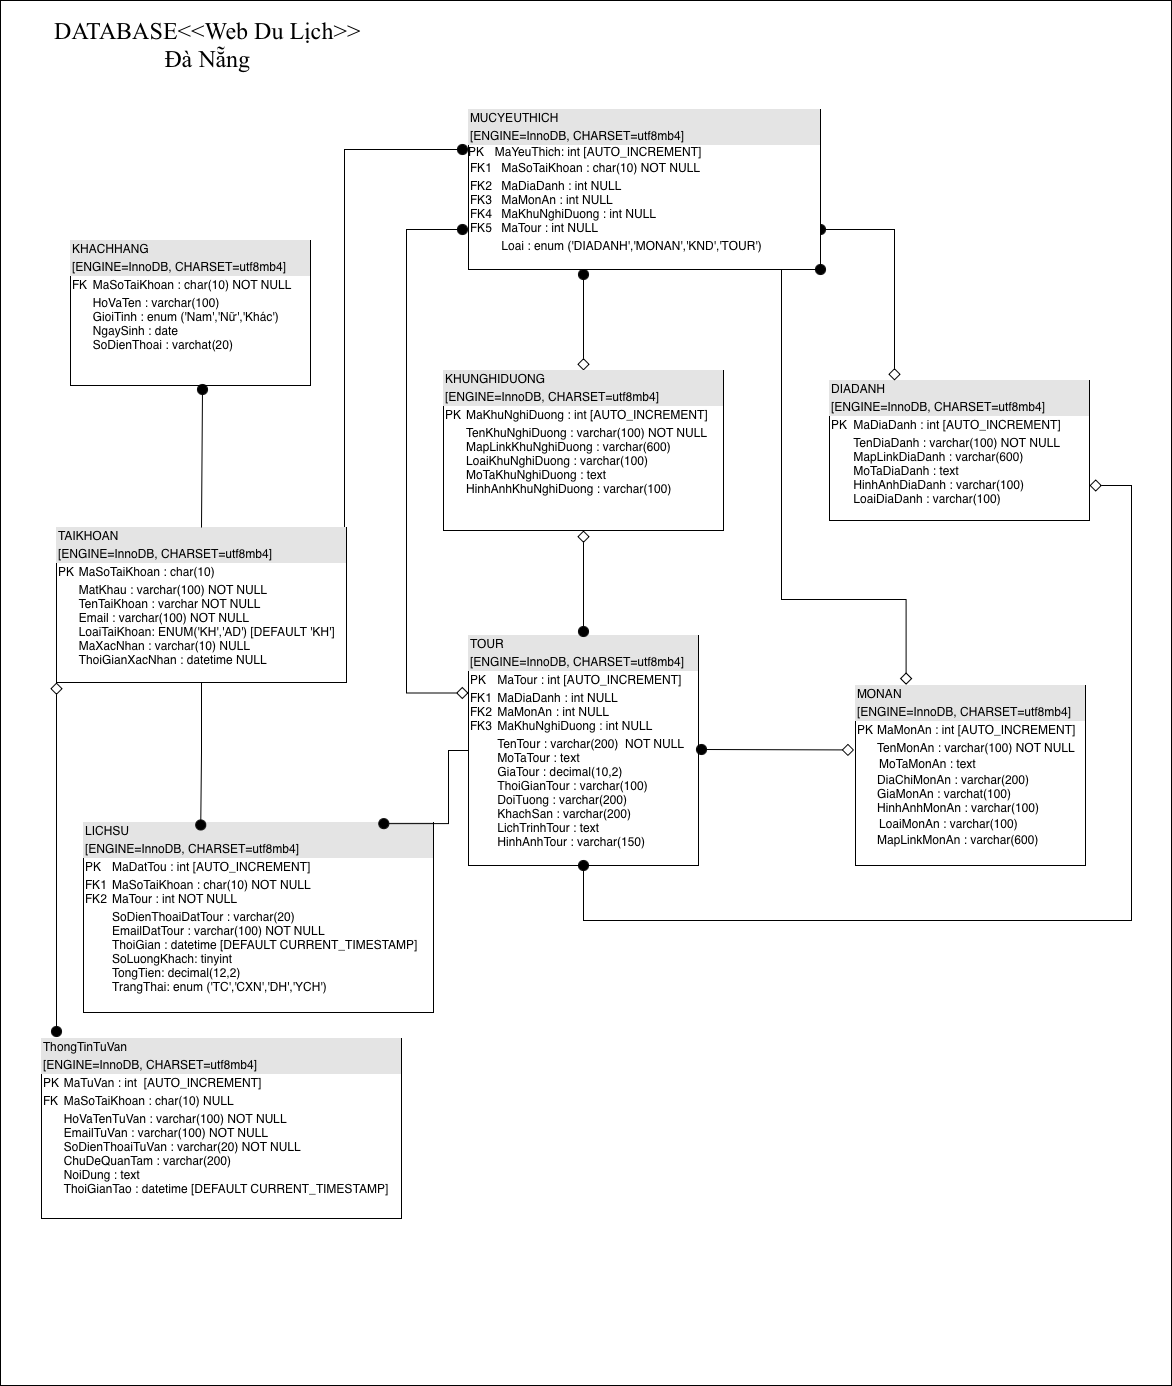

The diagram above was exported from draw.io. Its source (the exported page's mxGraphModel, read from the mxfile embedded in the PNG):
<mxGraphModel dx="1186" dy="802" grid="0" gridSize="10" guides="1" tooltips="1" connect="1" arrows="1" fold="1" page="1" pageScale="1" pageWidth="1169" pageHeight="1654" math="0" shadow="0">
  <root>
    <mxCell id="0" />
    <mxCell id="1" parent="0" />
    <mxCell id="7fXWyuxDMK542pkW9hKX-1" value="" style="rounded=0;whiteSpace=wrap;html=1;" parent="1" vertex="1">
      <mxGeometry x="15" y="113" width="1171" height="1385" as="geometry" />
    </mxCell>
    <mxCell id="tXw1siapva4-bva2MXhp-17" style="edgeStyle=orthogonalEdgeStyle;rounded=0;orthogonalLoop=1;jettySize=auto;html=1;entryX=0.5;entryY=0;entryDx=0;entryDy=0;startSize=10;endSize=10;endArrow=diamond;endFill=0;startArrow=oval;startFill=1;fontStyle=0" parent="1" target="tXw1siapva4-bva2MXhp-6" edge="1">
      <mxGeometry relative="1" as="geometry">
        <mxPoint x="598" y="387" as="sourcePoint" />
      </mxGeometry>
    </mxCell>
    <mxCell id="tXw1siapva4-bva2MXhp-1" value="&lt;div style=&quot;box-sizing: border-box; width: 100%; background: rgb(228, 228, 228); padding: 2px;&quot;&gt;TOUR&lt;/div&gt;&lt;div style=&quot;box-sizing: border-box; width: 100%; background: rgb(228, 228, 228); padding: 2px;&quot;&gt;[ENGINE=InnoDB, CHARSET=utf8mb4]&lt;br&gt;&lt;/div&gt;&lt;table style=&quot;width:100%;font-size:1em;&quot; cellpadding=&quot;2&quot; cellspacing=&quot;0&quot;&gt;&lt;tbody&gt;&lt;tr&gt;&lt;td&gt;PK&lt;/td&gt;&lt;td&gt;MaTour : int [AUTO_INCREMENT]&lt;br&gt;&lt;/td&gt;&lt;/tr&gt;&lt;tr&gt;&lt;td&gt;FK1&lt;br&gt;FK2&lt;br&gt;FK3&lt;br&gt;&lt;/td&gt;&lt;td&gt;MaDiaDanh : int NULL&lt;br&gt;MaMonAn : int NULL&lt;br&gt;MaKhuNghiDuong : int NULL&lt;/td&gt;&lt;/tr&gt;&lt;tr&gt;&lt;td&gt;&lt;/td&gt;&lt;td&gt;TenTour : varchar(200) &amp;nbsp;NOT NULL&lt;br&gt;MoTaTour : text&lt;br&gt;GiaTour : decimal(10,2)&lt;br&gt;ThoiGianTour : varchar(100)&lt;br&gt;DoiTuong : varchar(200)&lt;br&gt;KhachSan : varchar(200)&lt;br&gt;LichTrinhTour : text&lt;br&gt;HinhAnhTour : varchar(150)&lt;/td&gt;&lt;/tr&gt;&lt;/tbody&gt;&lt;/table&gt;" style="verticalAlign=top;align=left;overflow=fill;html=1;whiteSpace=wrap;" parent="1" vertex="1">
      <mxGeometry x="483" y="748" width="230" height="230" as="geometry" />
    </mxCell>
    <mxCell id="tXw1siapva4-bva2MXhp-24" style="rounded=0;orthogonalLoop=1;jettySize=auto;html=1;exitX=0.5;exitY=1;exitDx=0;exitDy=0;startSize=10;endSize=10;endArrow=oval;endFill=1;startArrow=diamond;startFill=0;" parent="1" source="tXw1siapva4-bva2MXhp-6" edge="1">
      <mxGeometry relative="1" as="geometry">
        <mxPoint x="598" y="744" as="targetPoint" />
      </mxGeometry>
    </mxCell>
    <mxCell id="tXw1siapva4-bva2MXhp-6" value="&lt;div style=&quot;box-sizing: border-box; width: 100%; background: rgb(228, 228, 228); padding: 2px;&quot;&gt;KHUNGHIDUONG&lt;/div&gt;&lt;div style=&quot;box-sizing: border-box; width: 100%; background: rgb(228, 228, 228); padding: 2px;&quot;&gt;[ENGINE=InnoDB, CHARSET=utf8mb4]&lt;br&gt;&lt;/div&gt;&lt;table style=&quot;width:100%;font-size:1em;&quot; cellpadding=&quot;2&quot; cellspacing=&quot;0&quot;&gt;&lt;tbody&gt;&lt;tr&gt;&lt;td&gt;PK&lt;/td&gt;&lt;td&gt;MaKhuNghiDuong : int [AUTO_INCREMENT]&lt;br&gt;&lt;/td&gt;&lt;/tr&gt;&lt;tr&gt;&lt;td&gt;&lt;br&gt;&lt;/td&gt;&lt;td&gt;TenKhuNghiDuong : varchar(100) NOT NULL&lt;br&gt;MapLinkKhuNghiDuong : varchar(600)&lt;br&gt;LoaiKhuNghiDuong : varchar(100)&lt;br&gt;MoTaKhuNghiDuong : text&lt;br&gt;HinhAnhKhuNghiDuong : varchar(100)&lt;br&gt;&lt;/td&gt;&lt;/tr&gt;&lt;tr&gt;&lt;td&gt;&lt;/td&gt;&lt;td&gt;&lt;br&gt;&lt;/td&gt;&lt;/tr&gt;&lt;/tbody&gt;&lt;/table&gt;" style="verticalAlign=top;align=left;overflow=fill;html=1;whiteSpace=wrap;" parent="1" vertex="1">
      <mxGeometry x="458" y="483" width="280" height="160" as="geometry" />
    </mxCell>
    <mxCell id="tXw1siapva4-bva2MXhp-7" value="&lt;div style=&quot;box-sizing: border-box; width: 100%; background: rgb(228, 228, 228); padding: 2px;&quot;&gt;DIADANH&lt;/div&gt;&lt;div style=&quot;box-sizing: border-box; width: 100%; background: rgb(228, 228, 228); padding: 2px;&quot;&gt;[ENGINE=InnoDB, CHARSET=utf8mb4]&lt;br&gt;&lt;/div&gt;&lt;table style=&quot;width:100%;font-size:1em;&quot; cellpadding=&quot;2&quot; cellspacing=&quot;0&quot;&gt;&lt;tbody&gt;&lt;tr&gt;&lt;td&gt;PK&lt;/td&gt;&lt;td&gt;MaDiaDanh : int [AUTO_INCREMENT]&lt;br&gt;&lt;/td&gt;&lt;/tr&gt;&lt;tr&gt;&lt;td&gt;&lt;br&gt;&lt;/td&gt;&lt;td&gt;TenDiaDanh : varchar(100) NOT NULL&lt;br&gt;MapLinkDiaDanh : varchar(600)&lt;br&gt;MoTaDiaDanh : text&lt;br&gt;HinhAnhDiaDanh : varchar(100)&lt;br&gt;LoaiDiaDanh : varchar(100)&lt;br&gt;&lt;/td&gt;&lt;/tr&gt;&lt;tr&gt;&lt;td&gt;&lt;/td&gt;&lt;td&gt;&lt;br&gt;&lt;/td&gt;&lt;/tr&gt;&lt;/tbody&gt;&lt;/table&gt;" style="verticalAlign=top;align=left;overflow=fill;html=1;whiteSpace=wrap;" parent="1" vertex="1">
      <mxGeometry x="844" y="493" width="260" height="140" as="geometry" />
    </mxCell>
    <mxCell id="tXw1siapva4-bva2MXhp-8" value="&lt;div style=&quot;box-sizing: border-box; width: 100%; background: rgb(228, 228, 228); padding: 2px;&quot;&gt;MONAN&lt;/div&gt;&lt;div style=&quot;box-sizing: border-box; width: 100%; background: rgb(228, 228, 228); padding: 2px;&quot;&gt;[ENGINE=InnoDB, CHARSET=utf8mb4]&lt;br&gt;&lt;/div&gt;&lt;table style=&quot;width:100%;font-size:1em;&quot; cellpadding=&quot;2&quot; cellspacing=&quot;0&quot;&gt;&lt;tbody&gt;&lt;tr&gt;&lt;td&gt;PK&lt;/td&gt;&lt;td&gt;MaMonAn : int [AUTO_INCREMENT]&lt;br&gt;&lt;/td&gt;&lt;/tr&gt;&lt;tr&gt;&lt;td&gt;&lt;br&gt;&lt;/td&gt;&lt;td&gt;TenMonAn : varchar(100) NOT NULL&lt;br&gt;&lt;table style=&quot;font-size: 1em; width: 230px;&quot; cellpadding=&quot;2&quot; cellspacing=&quot;0&quot;&gt;&lt;tbody&gt;&lt;tr&gt;&lt;td&gt;MoTaMonAn : text&lt;/td&gt;&lt;/tr&gt;&lt;/tbody&gt;&lt;/table&gt;DiaChiMonAn : varchar(200)&lt;br&gt;GiaMonAn : varchat(100)&lt;br&gt;HinhAnhMonAn : varchar(100)&lt;br&gt;&lt;table style=&quot;font-size: 1em; width: 254.015625px;&quot; cellpadding=&quot;2&quot; cellspacing=&quot;0&quot;&gt;&lt;tbody&gt;&lt;tr&gt;&lt;td&gt;LoaiMonAn : varchar(100)&lt;/td&gt;&lt;/tr&gt;&lt;/tbody&gt;&lt;/table&gt;MapLinkMonAn : varchar(600)&lt;br&gt;&lt;br&gt;&lt;/td&gt;&lt;/tr&gt;&lt;tr&gt;&lt;td&gt;&lt;/td&gt;&lt;td&gt;&lt;br&gt;&lt;/td&gt;&lt;/tr&gt;&lt;/tbody&gt;&lt;/table&gt;" style="verticalAlign=top;align=left;overflow=fill;html=1;whiteSpace=wrap;" parent="1" vertex="1">
      <mxGeometry x="870" y="798" width="230" height="180" as="geometry" />
    </mxCell>
    <mxCell id="tXw1siapva4-bva2MXhp-21" style="edgeStyle=orthogonalEdgeStyle;rounded=0;orthogonalLoop=1;jettySize=auto;html=1;entryX=0;entryY=0.25;entryDx=0;entryDy=0;startArrow=oval;startFill=1;startSize=10;endArrow=diamond;endFill=0;endSize=10;" parent="1" target="tXw1siapva4-bva2MXhp-1" edge="1">
      <mxGeometry relative="1" as="geometry">
        <mxPoint x="477" y="342" as="sourcePoint" />
        <Array as="points">
          <mxPoint x="421" y="342" />
          <mxPoint x="421" y="805" />
        </Array>
      </mxGeometry>
    </mxCell>
    <mxCell id="tXw1siapva4-bva2MXhp-22" style="edgeStyle=orthogonalEdgeStyle;rounded=0;orthogonalLoop=1;jettySize=auto;html=1;entryX=0.25;entryY=0;entryDx=0;entryDy=0;endArrow=diamond;endFill=0;endSize=10;startSize=10;startArrow=oval;startFill=1;exitX=1;exitY=0.75;exitDx=0;exitDy=0;" parent="1" target="tXw1siapva4-bva2MXhp-7" edge="1" source="tXw1siapva4-bva2MXhp-10">
      <mxGeometry relative="1" as="geometry">
        <mxPoint x="719" y="342" as="sourcePoint" />
      </mxGeometry>
    </mxCell>
    <mxCell id="tXw1siapva4-bva2MXhp-10" value="&lt;div style=&quot;box-sizing: border-box; width: 100%; background: rgb(228, 228, 228); padding: 2px;&quot;&gt;MUCYEUTHICH&lt;/div&gt;&lt;div style=&quot;box-sizing: border-box; width: 100%; background: rgb(228, 228, 228); padding: 2px;&quot;&gt;[ENGINE=InnoDB, CHARSET=utf8mb4]&lt;br&gt;&lt;/div&gt;&lt;div&gt;PK&lt;span style=&quot;white-space: pre;&quot;&gt;&#09;MaYeuThich: int [AUTO_INCREMENT]&lt;/span&gt;&lt;/div&gt;&lt;table style=&quot;width:100%;font-size:1em;&quot; cellpadding=&quot;2&quot; cellspacing=&quot;0&quot;&gt;&lt;tbody&gt;&lt;tr&gt;&lt;td&gt;FK1&lt;/td&gt;&lt;td&gt;MaSoTaiKhoan : char(10) NOT NULL&lt;/td&gt;&lt;/tr&gt;&lt;tr&gt;&lt;td&gt;FK2&lt;br&gt;FK3&lt;br&gt;FK4&lt;br&gt;FK5&lt;/td&gt;&lt;td&gt;MaDiaDanh : int NULL&lt;br&gt;MaMonAn : int NULL&lt;br&gt;MaKhuNghiDuong : int NULL&lt;br&gt;MaTour : int NULL&lt;/td&gt;&lt;/tr&gt;&lt;tr&gt;&lt;td&gt;&lt;br&gt;&lt;/td&gt;&lt;td&gt;Loai : enum&amp;nbsp;('DIADANH','MONAN','KND','TOUR')&lt;/td&gt;&lt;/tr&gt;&lt;/tbody&gt;&lt;/table&gt;" style="verticalAlign=top;align=left;overflow=fill;html=1;whiteSpace=wrap;" parent="1" vertex="1">
      <mxGeometry x="483" y="222" width="352" height="160" as="geometry" />
    </mxCell>
    <mxCell id="tXw1siapva4-bva2MXhp-16" style="edgeStyle=orthogonalEdgeStyle;rounded=0;orthogonalLoop=1;jettySize=auto;html=1;exitX=1;exitY=0;exitDx=0;exitDy=0;endSize=10;startSize=10;endArrow=oval;endFill=1;" parent="1" source="tXw1siapva4-bva2MXhp-11" edge="1">
      <mxGeometry relative="1" as="geometry">
        <mxPoint x="477" y="262" as="targetPoint" />
        <Array as="points">
          <mxPoint x="359" y="640" />
          <mxPoint x="359" y="262" />
        </Array>
      </mxGeometry>
    </mxCell>
    <mxCell id="tXw1siapva4-bva2MXhp-11" value="&lt;div style=&quot;box-sizing: border-box; width: 100%; background: rgb(228, 228, 228); padding: 2px;&quot;&gt;TAIKHOAN&lt;/div&gt;&lt;div style=&quot;box-sizing: border-box; width: 100%; background: rgb(228, 228, 228); padding: 2px;&quot;&gt;[ENGINE=InnoDB, CHARSET=utf8mb4]&lt;br&gt;&lt;/div&gt;&lt;table style=&quot;width:100%;font-size:1em;&quot; cellpadding=&quot;2&quot; cellspacing=&quot;0&quot;&gt;&lt;tbody&gt;&lt;tr&gt;&lt;td&gt;PK&lt;/td&gt;&lt;td&gt;MaSoTaiKhoan : char(10)&amp;nbsp;&lt;/td&gt;&lt;/tr&gt;&lt;tr&gt;&lt;td&gt;&lt;br&gt;&lt;/td&gt;&lt;td&gt;MatKhau : varchar(100) NOT NULL&lt;br&gt;TenTaiKhoan : varchar NOT NULL&lt;br&gt;Email : varchar(100) NOT NULL&lt;br&gt;LoaiTaiKhoan: ENUM('KH','AD') [DEFAULT 'KH']&lt;br&gt;MaXacNhan : varchar(10) NULL&lt;br&gt;ThoiGianXacNhan : datetime NULL&lt;/td&gt;&lt;/tr&gt;&lt;tr&gt;&lt;td&gt;&lt;/td&gt;&lt;td&gt;&lt;br&gt;&lt;/td&gt;&lt;/tr&gt;&lt;/tbody&gt;&lt;/table&gt;" style="verticalAlign=top;align=left;overflow=fill;html=1;whiteSpace=wrap;" parent="1" vertex="1">
      <mxGeometry x="71" y="640" width="290" height="155" as="geometry" />
    </mxCell>
    <mxCell id="tXw1siapva4-bva2MXhp-12" value="&lt;div style=&quot;box-sizing: border-box; width: 100%; background: rgb(228, 228, 228); padding: 2px;&quot;&gt;KHACHHANG&lt;/div&gt;&lt;div style=&quot;box-sizing: border-box; width: 100%; background: rgb(228, 228, 228); padding: 2px;&quot;&gt;[ENGINE=InnoDB, CHARSET=utf8mb4]&lt;br&gt;&lt;/div&gt;&lt;table style=&quot;width:100%;font-size:1em;&quot; cellpadding=&quot;2&quot; cellspacing=&quot;0&quot;&gt;&lt;tbody&gt;&lt;tr&gt;&lt;td&gt;FK&lt;/td&gt;&lt;td&gt;MaSoTaiKhoan : char(10) NOT NULL&lt;/td&gt;&lt;/tr&gt;&lt;tr&gt;&lt;td&gt;&lt;br&gt;&lt;/td&gt;&lt;td&gt;HoVaTen : varchar(100)&lt;br&gt;GioiTinh : enum ('Nam','Nữ','Khác')&lt;br&gt;NgaySinh : date&lt;br&gt;SoDienThoai : varchat(20)&lt;br&gt;&lt;br&gt;&lt;br&gt;&lt;/td&gt;&lt;/tr&gt;&lt;tr&gt;&lt;td&gt;&lt;/td&gt;&lt;td&gt;&lt;br&gt;&lt;/td&gt;&lt;/tr&gt;&lt;/tbody&gt;&lt;/table&gt;" style="verticalAlign=top;align=left;overflow=fill;html=1;whiteSpace=wrap;" parent="1" vertex="1">
      <mxGeometry x="85" y="353" width="240" height="145" as="geometry" />
    </mxCell>
    <mxCell id="tXw1siapva4-bva2MXhp-14" value="&lt;div style=&quot;box-sizing: border-box; width: 100%; background: rgb(228, 228, 228); padding: 2px;&quot;&gt;ThongTinTuVan&lt;/div&gt;&lt;div style=&quot;box-sizing: border-box; width: 100%; background: rgb(228, 228, 228); padding: 2px;&quot;&gt;[ENGINE=InnoDB, CHARSET=utf8mb4]&lt;br&gt;&lt;/div&gt;&lt;table style=&quot;width:100%;font-size:1em;&quot; cellpadding=&quot;2&quot; cellspacing=&quot;0&quot;&gt;&lt;tbody&gt;&lt;tr&gt;&lt;td&gt;PK&lt;/td&gt;&lt;td&gt;MaTuVan : int &amp;nbsp;[AUTO_INCREMENT]&lt;/td&gt;&lt;/tr&gt;&lt;tr&gt;&lt;td&gt;FK&lt;/td&gt;&lt;td&gt;MaSoTaiKhoan : char(10) NULL&lt;br&gt;&lt;/td&gt;&lt;/tr&gt;&lt;tr&gt;&lt;td&gt;&lt;/td&gt;&lt;td&gt;HoVaTenTuVan : varchar(100) NOT NULL&lt;br&gt;EmailTuVan : varchar(100) NOT NULL&lt;br&gt;SoDienThoaiTuVan : varchar(20) NOT NULL&lt;br&gt;ChuDeQuanTam : varchar(200) &lt;br&gt;NoiDung : text&amp;nbsp;&lt;br&gt;ThoiGianTao : datetime&amp;nbsp;[DEFAULT CURRENT_TIMESTAMP]&lt;/td&gt;&lt;/tr&gt;&lt;/tbody&gt;&lt;/table&gt;" style="verticalAlign=top;align=left;overflow=fill;html=1;whiteSpace=wrap;" parent="1" vertex="1">
      <mxGeometry x="56" y="1151" width="360" height="180" as="geometry" />
    </mxCell>
    <mxCell id="tXw1siapva4-bva2MXhp-15" value="&lt;div style=&quot;box-sizing: border-box; width: 100%; background: rgb(228, 228, 228); padding: 2px;&quot;&gt;LICHSU&amp;nbsp;&lt;/div&gt;&lt;div style=&quot;box-sizing: border-box; width: 100%; background: rgb(228, 228, 228); padding: 2px;&quot;&gt;[ENGINE=InnoDB, CHARSET=utf8mb4]&lt;/div&gt;&lt;table style=&quot;width:100%;font-size:1em;&quot; cellpadding=&quot;2&quot; cellspacing=&quot;0&quot;&gt;&lt;tbody&gt;&lt;tr&gt;&lt;td&gt;PK&lt;/td&gt;&lt;td&gt;MaDatTou : int [AUTO_INCREMENT]&lt;/td&gt;&lt;/tr&gt;&lt;tr&gt;&lt;td&gt;FK1&lt;br&gt;FK2&lt;/td&gt;&lt;td&gt;MaSoTaiKhoan : char(10) NOT NULL&lt;br&gt;MaTour : int NOT NULL&lt;/td&gt;&lt;/tr&gt;&lt;tr&gt;&lt;td&gt;&lt;/td&gt;&lt;td&gt;SoDienThoaiDatTour : varchar(20)&amp;nbsp;&lt;br&gt;EmailDatTour : varchar(100) NOT NULL&lt;br&gt;ThoiGian : datetime [DEFAULT CURRENT_TIMESTAMP]&lt;br&gt;SoLuongKhach: tinyint&lt;br&gt;TongTien: decimal(12,2)&lt;br&gt;TrangThai: enum&amp;nbsp;('TC','CXN','DH','YCH')&lt;/td&gt;&lt;/tr&gt;&lt;/tbody&gt;&lt;/table&gt;" style="verticalAlign=top;align=left;overflow=fill;html=1;whiteSpace=wrap;" parent="1" vertex="1">
      <mxGeometry x="98" y="935" width="350" height="190" as="geometry" />
    </mxCell>
    <mxCell id="tXw1siapva4-bva2MXhp-20" style="rounded=0;orthogonalLoop=1;jettySize=auto;html=1;exitX=0.5;exitY=0;exitDx=0;exitDy=0;endArrow=oval;endFill=1;endSize=10;" parent="1" source="tXw1siapva4-bva2MXhp-11" edge="1">
      <mxGeometry relative="1" as="geometry">
        <mxPoint x="217" y="502" as="targetPoint" />
      </mxGeometry>
    </mxCell>
    <mxCell id="tXw1siapva4-bva2MXhp-23" style="edgeStyle=orthogonalEdgeStyle;rounded=0;orthogonalLoop=1;jettySize=auto;html=1;exitX=1;exitY=1;exitDx=0;exitDy=0;entryX=0.22;entryY=-0.004;entryDx=0;entryDy=0;entryPerimeter=0;startSize=10;endSize=10;endArrow=diamond;endFill=0;startArrow=oval;startFill=1;" parent="1" source="tXw1siapva4-bva2MXhp-10" target="tXw1siapva4-bva2MXhp-8" edge="1">
      <mxGeometry relative="1" as="geometry">
        <Array as="points">
          <mxPoint x="796" y="382" />
          <mxPoint x="796" y="712" />
          <mxPoint x="921" y="712" />
        </Array>
      </mxGeometry>
    </mxCell>
    <mxCell id="tXw1siapva4-bva2MXhp-25" style="rounded=0;orthogonalLoop=1;jettySize=auto;html=1;entryX=-0.006;entryY=0.358;entryDx=0;entryDy=0;entryPerimeter=0;startSize=10;endSize=10;startArrow=oval;startFill=1;endArrow=diamond;endFill=0;" parent="1" target="tXw1siapva4-bva2MXhp-8" edge="1">
      <mxGeometry relative="1" as="geometry">
        <mxPoint x="716" y="862" as="sourcePoint" />
      </mxGeometry>
    </mxCell>
    <mxCell id="tXw1siapva4-bva2MXhp-26" style="edgeStyle=orthogonalEdgeStyle;rounded=0;orthogonalLoop=1;jettySize=auto;html=1;exitX=0.5;exitY=1;exitDx=0;exitDy=0;entryX=1;entryY=0.75;entryDx=0;entryDy=0;startSize=10;endSize=10;endArrow=diamond;endFill=0;startArrow=oval;startFill=1;" parent="1" source="tXw1siapva4-bva2MXhp-1" target="tXw1siapva4-bva2MXhp-7" edge="1">
      <mxGeometry relative="1" as="geometry">
        <Array as="points">
          <mxPoint x="598" y="1033" />
          <mxPoint x="1146" y="1033" />
          <mxPoint x="1146" y="598" />
        </Array>
      </mxGeometry>
    </mxCell>
    <mxCell id="tXw1siapva4-bva2MXhp-27" style="edgeStyle=orthogonalEdgeStyle;rounded=0;orthogonalLoop=1;jettySize=auto;html=1;exitX=0;exitY=0.5;exitDx=0;exitDy=0;entryX=0.858;entryY=0.006;entryDx=0;entryDy=0;entryPerimeter=0;endArrow=oval;endFill=1;endSize=10;" parent="1" source="tXw1siapva4-bva2MXhp-1" target="tXw1siapva4-bva2MXhp-15" edge="1">
      <mxGeometry relative="1" as="geometry" />
    </mxCell>
    <mxCell id="tXw1siapva4-bva2MXhp-28" style="edgeStyle=orthogonalEdgeStyle;rounded=0;orthogonalLoop=1;jettySize=auto;html=1;exitX=0.5;exitY=1;exitDx=0;exitDy=0;entryX=0.335;entryY=0.013;entryDx=0;entryDy=0;entryPerimeter=0;endArrow=oval;endFill=1;endSize=10;" parent="1" source="tXw1siapva4-bva2MXhp-11" target="tXw1siapva4-bva2MXhp-15" edge="1">
      <mxGeometry relative="1" as="geometry" />
    </mxCell>
    <mxCell id="tXw1siapva4-bva2MXhp-29" style="edgeStyle=orthogonalEdgeStyle;rounded=0;orthogonalLoop=1;jettySize=auto;html=1;exitX=0;exitY=1;exitDx=0;exitDy=0;endArrow=oval;endFill=1;startArrow=diamond;startFill=0;startSize=10;endSize=10;" parent="1" source="tXw1siapva4-bva2MXhp-11" edge="1">
      <mxGeometry relative="1" as="geometry">
        <mxPoint x="71" y="1144" as="targetPoint" />
      </mxGeometry>
    </mxCell>
    <mxCell id="pE8NIWxcvV5dqNxeyMwp-1" value="&lt;font style=&quot;font-size: 24px;&quot; face=&quot;Times New Roman&quot;&gt;DATABASE&amp;lt;&amp;lt;Web Du Lịch&amp;gt;&amp;gt;&lt;/font&gt;&lt;div&gt;&lt;font style=&quot;font-size: 24px;&quot; face=&quot;Times New Roman&quot;&gt;Đà Nẵng&lt;/font&gt;&lt;/div&gt;" style="text;html=1;align=center;verticalAlign=middle;resizable=0;points=[];autosize=1;strokeColor=none;fillColor=none;" parent="1" vertex="1">
      <mxGeometry x="60" y="123" width="324" height="68" as="geometry" />
    </mxCell>
  </root>
</mxGraphModel>